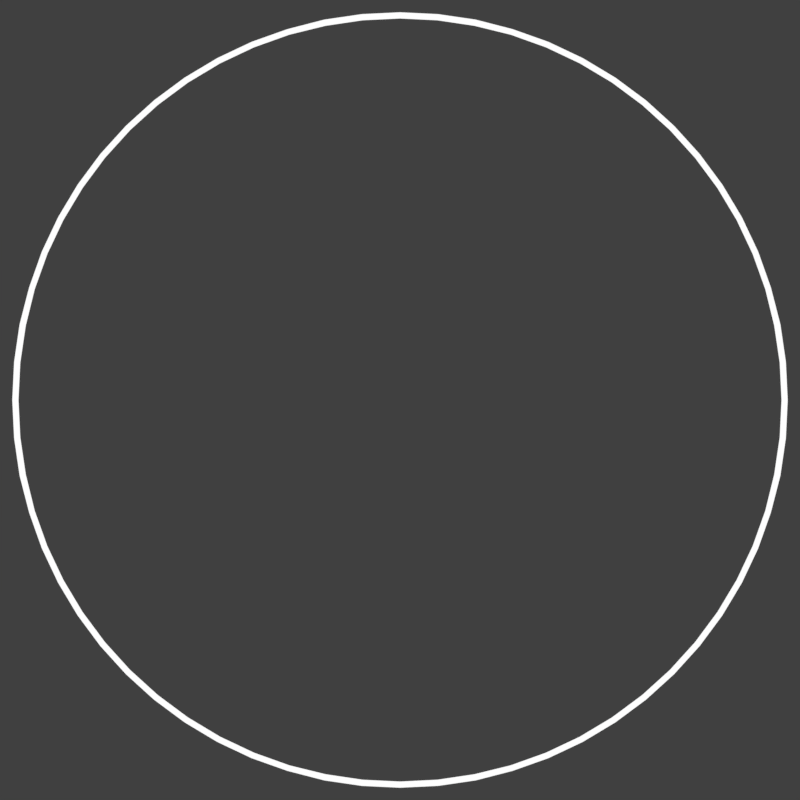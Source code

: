 # Source: spinner_top_approach.blend  (saved by Blender 2.78.0; exported with 4.5.12 LTS)
import bpy
from mathutils import Matrix  # noqa: F401  (used for matrix-valued properties, if any)

bpy.ops.wm.read_factory_settings(use_empty=True)
scene = bpy.context.scene
scene.name = 'spinner-top-approach'

# ---- collections
col_collection_1 = bpy.data.collections.new('Collection 1'); scene.collection.children.link(col_collection_1)

# ---- materials (node trees are filled in below, after node groups)
mat_white = bpy.data.materials.new('white')
mat_white.alpha_threshold = 0.0
mat_white.roughness = 0.5
mat_lightgreen_001 = bpy.data.materials.new('lightgreen.001')
mat_lightgreen_001.alpha_threshold = 0.0
mat_lightgreen_001.roughness = 0.5

# ---- material node trees
mat_white.use_nodes = True; mat_white.node_tree.nodes.clear()
_N = mat_white.node_tree.nodes; _L = mat_white.node_tree.links
n0 = _N.new('ShaderNodeOutputMaterial'); n0.name = 'Material Output'; n0.location = (300, 300)
n1 = _N.new('ShaderNodeEmission'); n1.name = 'Emission'; n1.location = (10, 300)
_L.new(n1.outputs[0], n0.inputs[0])
n0.is_active_output = True
mat_lightgreen_001.use_nodes = True; mat_lightgreen_001.node_tree.nodes.clear()
_N = mat_lightgreen_001.node_tree.nodes; _L = mat_lightgreen_001.node_tree.links
n0 = _N.new('ShaderNodeOutputMaterial'); n0.name = 'Material Output'; n0.location = (300, 300)
n1 = _N.new('ShaderNodeEmission'); n1.name = 'Emission'; n1.location = (10, 300)
n1.inputs[0].default_value = (0.4772, 1.0, 0.4624, 1.0)
_L.new(n1.outputs[0], n0.inputs[0])
n0.is_active_output = True

# ---- world
world_world_008 = bpy.data.worlds.new('World.008'); scene.world = world_world_008
world_world_008.color = (0.05088, 0.05088, 0.05088)
world_world_008.use_sun_shadow = False
world_world_008.sun_shadow_jitter_overblur = 0.0
world_world_008.cycles.sampling_method = 'MANUAL'

# ---- cameras
cam_camera_001 = bpy.data.cameras.new('Camera.001')
cam_camera_001.type = 'ORTHO'
cam_camera_001.clip_end = 100.0
cam_camera_001.lens = 35.0
cam_camera_001.sensor_width = 32.0
cam_camera_001.sensor_height = 18.0
cam_camera_001.ortho_scale = 1.2
cam_camera_001.display_size = 2.0
cam_camera_001.dof.focus_distance = 0.0
cam_camera_042 = bpy.data.cameras.new('Camera.042')
cam_camera_042.type = 'ORTHO'
cam_camera_042.clip_end = 100.0
cam_camera_042.lens = 35.0
cam_camera_042.sensor_width = 32.0
cam_camera_042.sensor_height = 18.0
cam_camera_042.ortho_scale = 1.2
cam_camera_042.display_size = 2.0
cam_camera_042.dof.focus_distance = 0.0
cam_camera = bpy.data.cameras.new('Camera')
cam_camera.type = 'ORTHO'
cam_camera.clip_end = 100.0
cam_camera.lens = 35.0
cam_camera.sensor_width = 32.0
cam_camera.sensor_height = 18.0
cam_camera.ortho_scale = 1.2
cam_camera.display_size = 2.0
cam_camera.dof.focus_distance = 0.0

# ---- meshes
me_circle_000 = bpy.data.meshes.new('Circle.000')
me_circle_000.from_pydata([(-1.401e-08, 1.042, 0.0), (-0.1022, 1.037, 0.0), (-0.2034, 1.022, 0.0), (-0.3026, 0.9976, 0.0), (-0.3989, 0.9631, 0.0), (-0.4914, 0.9194, 0.0), (-0.5791, 0.8668, 0.0), (-0.6613, 0.8058, 0.0), (-0.7371, 0.7371, 0.0), (-0.8058, 0.6613, 0.0), (-0.8668, 0.5791, 0.0), (-0.9194, 0.4914, 0.0), (-0.9631, 0.3989, 0.0), (-0.9976, 0.3026, 0.0), (-1.022, 0.2034, 0.0), (-1.037, 0.1022, 0.0), (-1.042, -1.639e-07, 0.0), (-1.037, -0.1022, 0.0), (-1.022, -0.2034, 0.0), (-0.9976, -0.3026, 0.0), (-0.9631, -0.3989, 0.0), (-0.9193, -0.4914, 0.0), (-0.8668, -0.5791, 0.0), (-0.8058, -0.6613, 0.0), (-0.7371, -0.7371, 0.0), (-0.6613, -0.8058, 0.0), (-0.5791, -0.8668, 0.0), (-0.4914, -0.9194, 0.0), (-0.3989, -0.9631, 0.0), (-0.3026, -0.9976, 0.0), (-0.2034, -1.022, 0.0), (-0.1022, -1.037, 0.0), (8.227e-07, -1.042, 0.0), (0.1022, -1.037, 0.0), (0.2034, -1.022, 0.0), (0.3026, -0.9976, 0.0), (0.3989, -0.9631, 0.0), (0.4914, -0.9193, 0.0), (0.5791, -0.8668, 0.0), (0.6613, -0.8058, 0.0), (0.7371, -0.7371, 0.0), (0.8058, -0.6613, 0.0), (0.8668, -0.5791, 0.0), (0.9194, -0.4914, 0.0), (0.9631, -0.3989, 0.0), (0.9976, -0.3026, 0.0), (1.022, -0.2034, 0.0), (1.037, -0.1022, 0.0), (1.042, -4.787e-07, 0.0), (1.037, 0.1022, 0.0), (1.022, 0.2034, 0.0), (0.9976, 0.3026, 0.0), (0.9631, 0.3989, 0.0), (0.9194, 0.4914, 0.0), (0.8668, 0.5791, 0.0), (0.8058, 0.6613, 0.0), (0.7371, 0.7371, 0.0), (0.6613, 0.8058, 0.0), (0.5792, 0.8668, 0.0), (0.4914, 0.9193, 0.0), (0.3989, 0.9631, 0.0), (0.3026, 0.9976, 0.0), (0.2034, 1.022, 0.0), (0.1022, 1.037, 0.0), (-3.51e-08, 1.059, 0.0), (-0.1038, 1.054, 0.0), (-0.2066, 1.039, 0.0), (-0.3074, 1.013, 0.0), (-0.4052, 0.9783, 0.0), (-0.4992, 0.9339, 0.0), (-0.5883, 0.8805, 0.0), (-0.6718, 0.8186, 0.0), (-0.7488, 0.7488, 0.0), (-0.8186, 0.6718, 0.0), (-0.8805, 0.5883, 0.0), (-0.9339, 0.4992, 0.0), (-0.9783, 0.4052, 0.0), (-1.013, 0.3074, 0.0), (-1.039, 0.2066, 0.0), (-1.054, 0.1038, 0.0), (-1.059, -1.575e-07, 0.0), (-1.054, -0.1038, 0.0), (-1.039, -0.2066, 0.0), (-1.013, -0.3074, 0.0), (-0.9783, -0.4052, 0.0), (-0.9339, -0.4992, 0.0), (-0.8805, -0.5883, 0.0), (-0.8186, -0.6718, 0.0), (-0.7488, -0.7488, 0.0), (-0.6718, -0.8186, 0.0), (-0.5883, -0.8805, 0.0), (-0.4992, -0.9339, 0.0), (-0.4052, -0.9783, 0.0), (-0.3074, -1.013, 0.0), (-0.2066, -1.039, 0.0), (-0.1038, -1.054, 0.0), (8.149e-07, -1.059, 0.0), (0.1038, -1.054, 0.0), (0.2066, -1.039, 0.0), (0.3074, -1.013, 0.0), (0.4052, -0.9783, 0.0), (0.4992, -0.9339, 0.0), (0.5883, -0.8805, 0.0), (0.6718, -0.8186, 0.0), (0.7488, -0.7488, 0.0), (0.8186, -0.6718, 0.0), (0.8805, -0.5883, 0.0), (0.9339, -0.4992, 0.0), (0.9783, -0.4052, 0.0), (1.013, -0.3074, 0.0), (1.039, -0.2066, 0.0), (1.054, -0.1038, 0.0), (1.059, -4.773e-07, 0.0), (1.054, 0.1038, 0.0), (1.039, 0.2066, 0.0), (1.013, 0.3074, 0.0), (0.9783, 0.4052, 0.0), (0.9339, 0.4992, 0.0), (0.8805, 0.5883, 0.0), (0.8186, 0.6718, 0.0), (0.7488, 0.7488, 0.0), (0.6718, 0.8186, 0.0), (0.5883, 0.8805, 0.0), (0.4992, 0.9339, 0.0), (0.4052, 0.9783, 0.0), (0.3074, 1.013, 0.0), (0.2066, 1.039, 0.0), (0.1038, 1.054, 0.0)], [], [(43, 42, 106, 107), (17, 16, 80, 81), (44, 43, 107, 108), (18, 17, 81, 82), (45, 44, 108, 109), (19, 18, 82, 83), (46, 45, 109, 110), (20, 19, 83, 84), (47, 46, 110, 111), (21, 20, 84, 85), (48, 47, 111, 112), (22, 21, 85, 86), (49, 48, 112, 113), (23, 22, 86, 87), (50, 49, 113, 114), (24, 23, 87, 88), (51, 50, 114, 115), (25, 24, 88, 89), (52, 51, 115, 116), (26, 25, 89, 90), (53, 52, 116, 117), (27, 26, 90, 91), (1, 0, 64, 65), (54, 53, 117, 118), (28, 27, 91, 92), (2, 1, 65, 66), (55, 54, 118, 119), (29, 28, 92, 93), (3, 2, 66, 67), (56, 55, 119, 120), (30, 29, 93, 94), (4, 3, 67, 68), (57, 56, 120, 121), (31, 30, 94, 95), (5, 4, 68, 69), (58, 57, 121, 122), (32, 31, 95, 96), (6, 5, 69, 70), (59, 58, 122, 123), (33, 32, 96, 97), (7, 6, 70, 71), (60, 59, 123, 124), (34, 33, 97, 98), (8, 7, 71, 72), (61, 60, 124, 125), (35, 34, 98, 99), (9, 8, 72, 73), (62, 61, 125, 126), (36, 35, 99, 100), (10, 9, 73, 74), (63, 62, 126, 127), (37, 36, 100, 101), (11, 10, 74, 75), (0, 63, 127, 64), (38, 37, 101, 102), (12, 11, 75, 76), (39, 38, 102, 103), (13, 12, 76, 77), (40, 39, 103, 104), (14, 13, 77, 78), (41, 40, 104, 105), (15, 14, 78, 79), (42, 41, 105, 106), (16, 15, 79, 80)])
me_circle_000.materials.append(mat_white)
me_circle_000.use_remesh_preserve_volume = False
me_circle_000.use_remesh_preserve_attributes = False
me_circle_000.use_mirror_vertex_groups = False
me_circle_000.update()
me_circle_028 = bpy.data.meshes.new('Circle.028')
me_circle_028.from_pydata([(-1.375e-08, 1.023, 0.0), (-0.1003, 1.018, 0.0), (-0.1996, 1.003, 0.0), (-0.297, 0.979, 0.0), (-0.3915, 0.9452, 0.0), (-0.4823, 0.9023, 0.0), (-0.5684, 0.8507, 0.0), (-0.649, 0.7909, 0.0), (-0.7234, 0.7234, 0.0), (-0.7909, 0.649, 0.0), (-0.8507, 0.5684, 0.0), (-0.9023, 0.4823, 0.0), (-0.9452, 0.3915, 0.0), (-0.979, 0.297, 0.0), (-1.003, 0.1996, 0.0), (-1.018, 0.1003, 0.0), (-1.023, -1.608e-07, 0.0), (-1.018, -0.1003, 0.0), (-1.003, -0.1996, 0.0), (-0.979, -0.297, 0.0), (-0.9452, -0.3915, 0.0), (-0.9023, -0.4823, 0.0), (-0.8507, -0.5684, 0.0), (-0.7909, -0.649, 0.0), (-0.7234, -0.7234, 0.0), (-0.649, -0.7909, 0.0), (-0.5684, -0.8507, 0.0), (-0.4823, -0.9023, 0.0), (-0.3915, -0.9452, 0.0), (-0.297, -0.979, 0.0), (-0.1996, -1.003, 0.0), (-0.1003, -1.018, 0.0), (8.075e-07, -1.023, 0.0), (0.1003, -1.018, 0.0), (0.1996, -1.003, 0.0), (0.297, -0.979, 0.0), (0.3915, -0.9452, 0.0), (0.4823, -0.9023, 0.0), (0.5684, -0.8507, 0.0), (0.649, -0.7909, 0.0), (0.7234, -0.7234, 0.0), (0.7909, -0.649, 0.0), (0.8507, -0.5684, 0.0), (0.9023, -0.4823, 0.0), (0.9452, -0.3915, 0.0), (0.979, -0.297, 0.0), (1.003, -0.1996, 0.0), (1.018, -0.1003, 0.0), (1.023, -4.698e-07, 0.0), (1.018, 0.1003, 0.0), (1.003, 0.1996, 0.0), (0.979, 0.297, 0.0), (0.9452, 0.3915, 0.0), (0.9023, 0.4823, 0.0), (0.8507, 0.5684, 0.0), (0.7909, 0.649, 0.0), (0.7234, 0.7234, 0.0), (0.649, 0.7909, 0.0), (0.5684, 0.8507, 0.0), (0.4823, 0.9023, 0.0), (0.3915, 0.9452, 0.0), (0.297, 0.979, 0.0), (0.1996, 1.003, 0.0), (0.1003, 1.018, 0.0), (-3.51e-08, 1.059, 0.0), (-0.1038, 1.054, 0.0), (-0.2066, 1.039, 0.0), (-0.3074, 1.013, 0.0), (-0.4052, 0.9783, 0.0), (-0.4992, 0.9339, 0.0), (-0.5883, 0.8805, 0.0), (-0.6718, 0.8186, 0.0), (-0.7488, 0.7488, 0.0), (-0.8186, 0.6718, 0.0), (-0.8805, 0.5883, 0.0), (-0.9339, 0.4992, 0.0), (-0.9783, 0.4052, 0.0), (-1.013, 0.3074, 0.0), (-1.039, 0.2066, 0.0), (-1.054, 0.1038, 0.0), (-1.059, -1.575e-07, 0.0), (-1.054, -0.1038, 0.0), (-1.039, -0.2066, 0.0), (-1.013, -0.3074, 0.0), (-0.9783, -0.4052, 0.0), (-0.9339, -0.4992, 0.0), (-0.8805, -0.5883, 0.0), (-0.8186, -0.6718, 0.0), (-0.7488, -0.7488, 0.0), (-0.6718, -0.8186, 0.0), (-0.5883, -0.8805, 0.0), (-0.4992, -0.9339, 0.0), (-0.4052, -0.9783, 0.0), (-0.3074, -1.013, 0.0), (-0.2066, -1.039, 0.0), (-0.1038, -1.054, 0.0), (8.149e-07, -1.059, 0.0), (0.1038, -1.054, 0.0), (0.2066, -1.039, 0.0), (0.3074, -1.013, 0.0), (0.4052, -0.9783, 0.0), (0.4992, -0.9339, 0.0), (0.5883, -0.8805, 0.0), (0.6718, -0.8186, 0.0), (0.7488, -0.7488, 0.0), (0.8186, -0.6718, 0.0), (0.8805, -0.5883, 0.0), (0.9339, -0.4992, 0.0), (0.9783, -0.4052, 0.0), (1.013, -0.3074, 0.0), (1.039, -0.2066, 0.0), (1.054, -0.1038, 0.0), (1.059, -4.773e-07, 0.0), (1.054, 0.1038, 0.0), (1.039, 0.2066, 0.0), (1.013, 0.3074, 0.0), (0.9783, 0.4052, 0.0), (0.9339, 0.4992, 0.0), (0.8805, 0.5883, 0.0), (0.8186, 0.6718, 0.0), (0.7488, 0.7488, 0.0), (0.6718, 0.8186, 0.0), (0.5883, 0.8805, 0.0), (0.4992, 0.9339, 0.0), (0.4052, 0.9783, 0.0), (0.3074, 1.013, 0.0), (0.2066, 1.039, 0.0), (0.1038, 1.054, 0.0)], [], [(43, 42, 106, 107), (17, 16, 80, 81), (44, 43, 107, 108), (18, 17, 81, 82), (45, 44, 108, 109), (19, 18, 82, 83), (46, 45, 109, 110), (20, 19, 83, 84), (47, 46, 110, 111), (21, 20, 84, 85), (48, 47, 111, 112), (22, 21, 85, 86), (49, 48, 112, 113), (23, 22, 86, 87), (50, 49, 113, 114), (24, 23, 87, 88), (51, 50, 114, 115), (25, 24, 88, 89), (52, 51, 115, 116), (26, 25, 89, 90), (53, 52, 116, 117), (27, 26, 90, 91), (1, 0, 64, 65), (54, 53, 117, 118), (28, 27, 91, 92), (2, 1, 65, 66), (55, 54, 118, 119), (29, 28, 92, 93), (3, 2, 66, 67), (56, 55, 119, 120), (30, 29, 93, 94), (4, 3, 67, 68), (57, 56, 120, 121), (31, 30, 94, 95), (5, 4, 68, 69), (58, 57, 121, 122), (32, 31, 95, 96), (6, 5, 69, 70), (59, 58, 122, 123), (33, 32, 96, 97), (7, 6, 70, 71), (60, 59, 123, 124), (34, 33, 97, 98), (8, 7, 71, 72), (61, 60, 124, 125), (35, 34, 98, 99), (9, 8, 72, 73), (62, 61, 125, 126), (36, 35, 99, 100), (10, 9, 73, 74), (63, 62, 126, 127), (37, 36, 100, 101), (11, 10, 74, 75), (0, 63, 127, 64), (38, 37, 101, 102), (12, 11, 75, 76), (39, 38, 102, 103), (13, 12, 76, 77), (40, 39, 103, 104), (14, 13, 77, 78), (41, 40, 104, 105), (15, 14, 78, 79), (42, 41, 105, 106), (16, 15, 79, 80)])
me_circle_028.materials.append(mat_white)
me_circle_028.use_remesh_preserve_volume = False
me_circle_028.use_remesh_preserve_attributes = False
me_circle_028.use_mirror_vertex_groups = False
me_circle_028.update()
me_circle_007 = bpy.data.meshes.new('Circle.007')
me_circle_007.from_pydata([(0.0, 1.0, 0.0), (-0.866, 0.5, 0.0), (-0.866, -0.5, 0.0), (8.742e-08, -1.0, 0.0), (0.866, -0.5, 0.0), (0.866, 0.5, 0.0)], [], [])
me_circle_007.use_remesh_preserve_volume = False
me_circle_007.use_remesh_preserve_attributes = False
me_circle_007.use_mirror_vertex_groups = False
me_circle_007.update()
me_circle_008 = bpy.data.meshes.new('Circle.008')
me_circle_008.from_pydata([(0.0, 1.0, 0.0), (-0.1951, 0.9808, 0.0), (-0.3827, 0.9239, 0.0), (-0.5556, 0.8315, 0.0), (-0.7071, 0.7071, 0.0), (-0.8315, 0.5556, 0.0), (-0.9239, 0.3827, 0.0), (-0.9808, 0.1951, 0.0), (-1.0, 7.55e-08, 0.0), (-0.9808, -0.1951, 0.0), (-0.9239, -0.3827, 0.0), (-0.8315, -0.5556, 0.0), (-0.7071, -0.7071, 0.0), (-0.5556, -0.8315, 0.0), (-0.3827, -0.9239, 0.0), (-0.1951, -0.9808, 0.0), (3.258e-07, -1.0, 0.0), (0.1951, -0.9808, 0.0), (0.3827, -0.9239, 0.0), (0.5556, -0.8315, 0.0), (0.7071, -0.7071, 0.0), (0.8315, -0.5556, 0.0), (0.9239, -0.3827, 0.0), (0.9808, -0.1951, 0.0), (1.0, 9.656e-07, 0.0), (0.9808, 0.1951, 0.0), (0.9239, 0.3827, 0.0), (0.8315, 0.5556, 0.0), (0.7071, 0.7071, 0.0), (0.5556, 0.8315, 0.0), (0.3827, 0.9239, 0.0), (0.1951, 0.9808, 0.0)], [], [(1, 2, 3, 4, 5, 6, 7, 8, 9, 10, 11, 12, 13, 14, 15, 16, 17, 18, 19, 20, 21, 22, 23, 24, 25, 26, 27, 28, 29, 30, 31, 0)])
me_circle_008.materials.append(mat_lightgreen_001)
me_circle_008.use_remesh_preserve_volume = False
me_circle_008.use_remesh_preserve_attributes = False
me_circle_008.use_mirror_vertex_groups = False
me_circle_008.update()

# ---- objects
ob_camera_001 = bpy.data.objects.new('Camera.001', cam_camera_001)
ob_circle_000 = bpy.data.objects.new('Circle.000', me_circle_000)
ob_camera_004 = bpy.data.objects.new('Camera.004', cam_camera_042)
ob_circle_021 = bpy.data.objects.new('Circle.021', me_circle_028)
ob_camera = bpy.data.objects.new('Camera', cam_camera)
ob_circle_001 = bpy.data.objects.new('Circle.001', me_circle_007)
ob_circle_005 = bpy.data.objects.new('Circle.005', me_circle_008)

# ---- transforms, parenting, visibility, modifiers, constraints
ob_camera_001.location = (4.0, 0.0, 5.0)
ob_camera_001.lineart.crease_threshold = 0.0
ob_circle_000.location = (4.0, 0.0, 0.0)
ob_circle_000.scale = (0.5492, 0.5492, 0.5492)
ob_circle_000.lineart.crease_threshold = 0.0
ob_camera_004.location = (2.0, 0.0, 5.0)
ob_camera_004.lineart.crease_threshold = 0.0
ob_circle_021.location = (0.0, 0.0, 0.0)
ob_circle_021.scale = (0.5492, 0.5492, 0.5492)
ob_circle_021.lineart.crease_threshold = 0.0
ob_camera.location = (0.0, 0.0, 5.0)
ob_camera.lineart.crease_threshold = 0.0
ob_circle_001.location = (2.0, 0.0, 0.0)
ob_circle_001.scale = (0.466, 0.466, 0.466)
ob_circle_001.show_instancer_for_render = False
ob_circle_001.instance_type = 'VERTS'
ob_circle_001.lineart.crease_threshold = 0.0
ob_circle_005.parent = ob_circle_001
ob_circle_005.matrix_parent_inverse = Matrix(((2.123, 0.0, 0.0, -12.74), (0.0, 2.123, 0.0, -14.86), (0.0, 0.0, 2.123, -0.0), (0.0, 0.0, 0.0, 1.0)))
ob_circle_005.location = (6.0, 7.0, 0.0)
ob_circle_005.scale = (0.01762, 0.01762, 0.01762)
ob_circle_005.lineart.crease_threshold = 0.0

# ---- collection membership
col_collection_1.objects.link(ob_camera_001)
col_collection_1.objects.link(ob_circle_000)
col_collection_1.objects.link(ob_camera_004)
col_collection_1.objects.link(ob_circle_021)
col_collection_1.objects.link(ob_camera)
col_collection_1.objects.link(ob_circle_001)
col_collection_1.objects.link(ob_circle_005)

# ---- scene / render settings (as saved in the file)
scene.camera = ob_camera_001
scene.frame_start = 1; scene.frame_end = 2; scene.frame_set(3)
scene.render.engine = 'CYCLES'
scene.render.image_settings.compression = 0
scene.render.resolution_x = 1536
scene.render.resolution_y = 1536
scene.render.fps = 30
scene.render.dither_intensity = 0.0
scene.render.film_transparent = True
scene.cycles.use_denoising = False
scene.cycles.samples = 15
scene.cycles.sampling_pattern = 'TABULATED_SOBOL'
scene.cycles.light_sampling_threshold = 0.0
scene.cycles.use_adaptive_sampling = False
scene.cycles.use_light_tree = False
scene.cycles.blur_glossy = 0.0
scene.cycles.max_bounces = 6
scene.cycles.diffuse_bounces = 6
scene.cycles.glossy_bounces = 6
scene.cycles.transmission_bounces = 6
scene.cycles.volume_bounces = 6
scene.cycles.transparent_max_bounces = 6
scene.cycles.sample_clamp_indirect = 0.0
scene.view_settings.view_transform = 'Standard'
bpy.context.view_layer.update()
